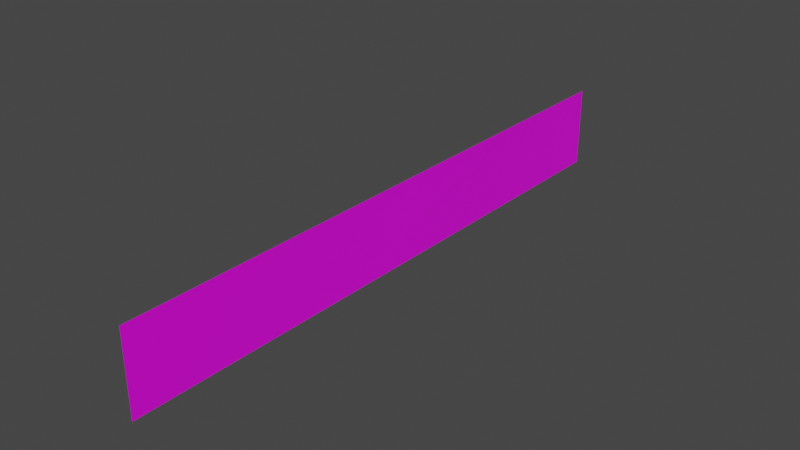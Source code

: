 # Source: ChamberWall.blend  (saved by Blender 3.2.14; exported with 4.5.12 LTS)
import bpy
from mathutils import Matrix  # noqa: F401  (used for matrix-valued properties, if any)

bpy.ops.wm.read_factory_settings(use_empty=True)
scene = bpy.context.scene
scene.name = 'Scene'

# ---- collections
col_collection = bpy.data.collections.new('Collection'); scene.collection.children.link(col_collection)

# ---- images (referenced by path relative to the original .blend; pixels are not part of the script)
import os
ASSET_DIR = os.environ.get("B2B_ASSET_DIR", "")  # directory of the original .blend (textures are referenced by path, not embedded)
HERE = os.path.dirname(os.path.abspath(__file__))  # packed textures are extracted next to this script under _unpacked/

def load_image(name, relpath, width, height, colorspace="sRGB"):
    """Load a texture the original file referenced (path relative to the .blend, or extracted next to this script)."""
    p = next((c for c in (os.path.join(HERE, relpath), os.path.join(ASSET_DIR, relpath)) if relpath and os.path.exists(c)), "")
    if p:
        img = bpy.data.images.load(p, check_existing=True)
        img.name = name
    else:  # same state as the original file: an image datablock whose file is absent (Cycles renders it pink)
        img = bpy.data.images.new(name, width, height)
        img.source = "FILE"
        img.filepath = "//" + (relpath or name)
    img.colorspace_settings.name = colorspace
    return img
img_chamber = load_image('Chamber', 'Chamber.png', 1024, 1024, 'sRGB')

# ---- materials (node trees are filled in below, after node groups)
mat_material_002 = bpy.data.materials.new('Material.002')
mat_material_002.use_transparent_shadow = False

# ---- material node trees
mat_material_002.use_nodes = True; mat_material_002.node_tree.nodes.clear()
_N = mat_material_002.node_tree.nodes; _L = mat_material_002.node_tree.links
n0 = _N.new('ShaderNodeBsdfPrincipled'); n0.name = 'Principled BSDF'; n0.location = (10, 300)
n0.distribution = 'GGX'
n0.subsurface_method = 'RANDOM_WALK_SKIN'
n0.inputs[3].default_value = 1.45
n0.inputs[27].default_value = (0.0, 0.0, 0.0, 1.0)
n0.inputs[28].default_value = 1.0
n1 = _N.new('ShaderNodeOutputMaterial'); n1.name = 'Material Output'; n1.location = (300, 300)
n2 = _N.new('ShaderNodeTexImage'); n2.name = 'Image Texture'; n2.location = (-280, 280)
n2.image = img_chamber
_L.new(n0.outputs[0], n1.inputs[0])
_L.new(n2.outputs[0], n0.inputs[0])
n1.is_active_output = True

# ---- world
world_world = bpy.data.worlds.new('World'); scene.world = world_world
world_world.use_nodes = True; world_world.node_tree.nodes.clear()
_N = world_world.node_tree.nodes; _L = world_world.node_tree.links
n0 = _N.new('ShaderNodeOutputWorld'); n0.name = 'World Output'; n0.location = (300, 300)
n1 = _N.new('ShaderNodeBackground'); n1.name = 'Background'; n1.location = (10, 300)
n1.inputs[0].default_value = (0.05088, 0.05088, 0.05088, 1.0)
_L.new(n1.outputs[0], n0.inputs[0])
n0.is_active_output = True
world_world.color = (0.05088, 0.05088, 0.05088)
world_world.use_sun_shadow = False
world_world.sun_shadow_jitter_overblur = 0.0

# ---- meshes
me_cube_003 = bpy.data.meshes.new('Cube.003')
me_cube_003.from_pydata([(0.0, 10.34, -1.401), (0.0, 10.34, 1.401), (0.0, -10.34, -1.401), (0.0, -10.34, 1.401)], [], [(0, 2, 3, 1)])
_uv = me_cube_003.uv_layers.new(name='UVMap')
_uv.uv.foreach_set('vector', [0.0, 1.0, 7.606e-07, 2.452e-05, 0.1354, 0.0, 0.1354, 1.0])
_uv.active_render = True
_uv = me_cube_003.uv_layers.new(name='Light')
_uv.uv.foreach_set('vector', [0.0, 1.0, 7.606e-07, 2.452e-05, 0.1354, 0.0, 0.1354, 1.0])
me_cube_003.materials.append(mat_material_002)
me_cube_003.update()

# ---- objects
ob_cube_002 = bpy.data.objects.new('Cube.002', me_cube_003)

# ---- transforms, parenting, visibility, modifiers, constraints
ob_cube_002.location = (-5.665, -2.499, 1.604)

# ---- collection membership
scene.collection.objects.link(ob_cube_002)

# ---- scene / render settings (as saved in the file)
scene.frame_start = 1; scene.frame_end = 250; scene.frame_set(1)
scene.render.engine = 'BLENDER_EEVEE_NEXT'
scene.cycles.sampling_pattern = 'TABULATED_SOBOL'
scene.cycles.use_light_tree = False
scene.view_settings.view_transform = 'Filmic'
bpy.context.view_layer.update()

# ---- added for rendering (the .blend has no active camera and no usable light): camera, sun
cam_auto = bpy.data.cameras.new('AutoCamera')
cam_auto.lens = 50.0
cam_auto.sensor_width = 36.0
cam_auto.clip_end = 1000.0
ob_auto_camera = bpy.data.objects.new('AutoCamera', cam_auto)
scene.collection.objects.link(ob_auto_camera)
ob_auto_camera.location = (13.651, -25.6787, 17.057)
ob_auto_camera.rotation_euler = (1.09748, -7.21219e-08, 0.694738)
scene.camera = ob_auto_camera
light_auto_sun = bpy.data.lights.new('AutoSun', 'SUN')
light_auto_sun.energy = 3.0
light_auto_sun.angle = 0.0523599
ob_auto_sun = bpy.data.objects.new('AutoSun', light_auto_sun)
scene.collection.objects.link(ob_auto_sun)
ob_auto_sun.rotation_euler = (0.872665, 0.174533, 0.523599)
bpy.context.view_layer.update()
